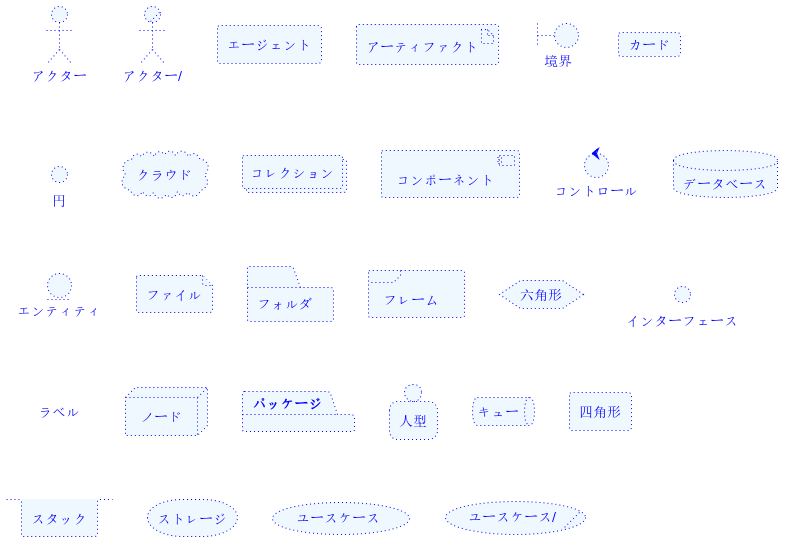

The diagram above was rendered by PlantUML. Its source (embedded in the PNG):
@startuml
actor アクター             #aliceblue;line:blue;line.dotted;text:blue
actor/ "アクター/"         #aliceblue;line:blue;line.dotted;text:blue
agent エージェント         #aliceblue;line:blue;line.dotted;text:blue
artifact アーティファクト  #aliceblue;line:blue;line.dotted;text:blue
boundary 境界              #aliceblue;line:blue;line.dotted;text:blue
card カード                #aliceblue;line:blue;line.dotted;text:blue
circle 円                  #aliceblue;line:blue;line.dotted;text:blue
cloud クラウド             #aliceblue;line:blue;line.dotted;text:blue
collections コレクション   #aliceblue;line:blue;line.dotted;text:blue
component コンポーネント   #aliceblue;line:blue;line.dotted;text:blue
control コントロール       #aliceblue;line:blue;line.dotted;text:blue
database データベース      #aliceblue;line:blue;line.dotted;text:blue
entity エンティティ        #aliceblue;line:blue;line.dotted;text:blue
file ファイル              #aliceblue;line:blue;line.dotted;text:blue
folder フォルダ            #aliceblue;line:blue;line.dotted;text:blue
frame フレーム             #aliceblue;line:blue;line.dotted;text:blue
hexagon 六角形             #aliceblue;line:blue;line.dotted;text:blue
interface インターフェース #aliceblue;line:blue;line.dotted;text:blue
label ラベル               #aliceblue;line:blue;line.dotted;text:blue
node ノード                #aliceblue;line:blue;line.dotted;text:blue
package パッケージ         #aliceblue;line:blue;line.dotted;text:blue
person 人型                #aliceblue;line:blue;line.dotted;text:blue
queue キュー               #aliceblue;line:blue;line.dotted;text:blue
rectangle 四角形           #aliceblue;line:blue;line.dotted;text:blue
stack スタック             #aliceblue;line:blue;line.dotted;text:blue
storage ストレージ         #aliceblue;line:blue;line.dotted;text:blue
usecase ユースケース       #aliceblue;line:blue;line.dotted;text:blue
usecase/ "ユースケース/"   #aliceblue;line:blue;line.dotted;text:blue
@enduml